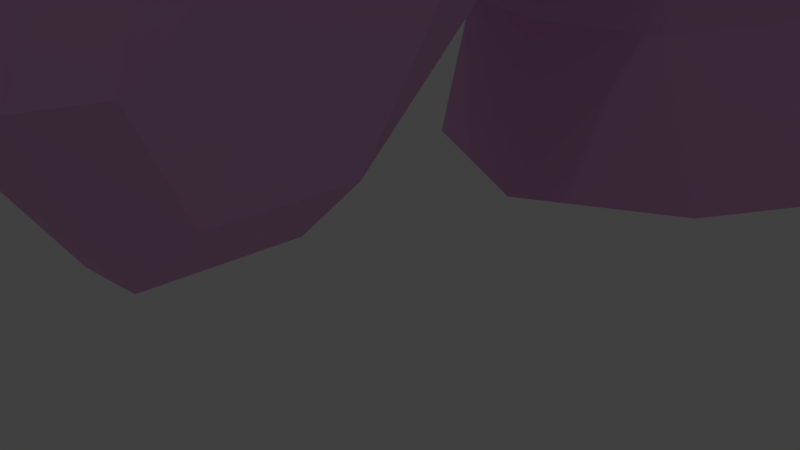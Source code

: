 # Source: unicorn.blend  (saved by Blender 2.79.0; exported with 4.5.12 LTS)
import bpy
from mathutils import Matrix  # noqa: F401  (used for matrix-valued properties, if any)

bpy.ops.wm.read_factory_settings(use_empty=True)
scene = bpy.context.scene
scene.name = 'Scene'

# ---- collections
col_collection_1 = bpy.data.collections.new('Collection 1'); scene.collection.children.link(col_collection_1)

# ---- materials (node trees are filled in below, after node groups)
mat_material = bpy.data.materials.new('Material')
mat_material.alpha_threshold = 0.0
mat_material.use_transparent_shadow = False
mat_material.diffuse_color = (0.8, 0.4355, 0.7428, 1.0)
mat_material.roughness = 0.0

# ---- material node trees
mat_material.use_nodes = True; mat_material.node_tree.nodes.clear()
_N = mat_material.node_tree.nodes; _L = mat_material.node_tree.links
n0 = _N.new('ShaderNodeOutputMaterial'); n0.name = 'Material Output'; n0.location = (300, 300)
n1 = _N.new('ShaderNodeBsdfDiffuse'); n1.name = 'Diffuse BSDF'; n1.location = (10, 300)
n1.inputs[0].default_value = (0.8, 0.4355, 0.7428, 1.0)
n1.inputs[1].default_value = 0.5
_L.new(n1.outputs[0], n0.inputs[0])
n0.is_active_output = True

# ---- world
world_world = bpy.data.worlds.new('World'); scene.world = world_world
world_world.color = (0.05088, 0.05088, 0.05088)
world_world.use_sun_shadow = False
world_world.sun_shadow_jitter_overblur = 0.0
world_world.cycles.sampling_method = 'MANUAL'

# ---- cameras
cam_camera = bpy.data.cameras.new('Camera')
cam_camera.clip_end = 100.0
cam_camera.lens = 35.0
cam_camera.sensor_width = 32.0
cam_camera.sensor_height = 18.0
cam_camera.ortho_scale = 7.314
cam_camera.dof.focus_distance = 0.0

# ---- lights
light_lamp_002 = bpy.data.lights.new('Lamp.002', 'POINT')
light_lamp_002.transmission_factor = 0.0
light_lamp_002.cutoff_distance = 30.0
light_lamp_002.energy = 100.0
light_lamp_002.shadow_buffer_clip_start = 1.001
light_lamp_002.shadow_soft_size = 0.1
light_lamp_002.shadow_maximum_resolution = 0.006
light_lamp_002.use_absolute_resolution = True
light_lamp_001 = bpy.data.lights.new('Lamp.001', 'POINT')
light_lamp_001.transmission_factor = 0.0
light_lamp_001.cutoff_distance = 30.0
light_lamp_001.energy = 100.0
light_lamp_001.shadow_buffer_clip_start = 1.001
light_lamp_001.shadow_soft_size = 0.1
light_lamp_001.shadow_maximum_resolution = 0.006
light_lamp_001.use_absolute_resolution = True
light_lamp = bpy.data.lights.new('Lamp', 'POINT')
light_lamp.transmission_factor = 0.0
light_lamp.cutoff_distance = 30.0
light_lamp.energy = 100.0
light_lamp.shadow_buffer_clip_start = 1.001
light_lamp.shadow_soft_size = 0.1
light_lamp.shadow_maximum_resolution = 0.006
light_lamp.use_absolute_resolution = True

# ---- meshes
me_plane = bpy.data.meshes.new('Plane')
me_plane.from_pydata([(0.2921, 0.004187, 0.8013), (2.175, 1.245, 1.247), (0.9812, 1.843, 0.9312), (2.207, 2.262, 1.055), (0.02833, 0.007192, 0.8707), (-0.02202, 1.227, 0.8279), (-0.7569, -0.07969, 1.034), (-0.8612, 0.6887, 0.8202), (-1.392, -0.6127, 0.6905), (-1.258, 0.2594, 0.8217), (0.9376, -1.17, 0.6193), (0.397, -1.34, 0.5963), (0.009004, -1.78, 0.4813), (-0.9678, -1.266, 0.7959), (1.476, -1.53, 0.6175), (1.472, -2.029, 0.5928), (1.106, -2.177, 0.5872), (1.75, -2.08, 0.3017), (1.151, -2.355, 0.3777), (-0.1911, -1.914, 0.2402), (-1.369, -1.412, 0.4162), (-0.9194, 1.086, 0.5353), (2.175, 0.2955, 0.6962), (0.6191, -0.09859, 0.5102), (-1.695, -0.5717, 0.5197), (1.023, -0.8921, 0.5104), (1.768, -1.515, 0.3122), (2.18, 3.045, 0.6448), (-1.421, 0.2698, 0.5102), (1.136, 2.581, 0.5517), (1.338, 0.9137, 1.018), (1.732, 2.807, 0.5869), (1.389, 0.1489, 0.5102), (-1.34, -0.7929, 0.6857), (-0.4492, -0.9251, 0.8606), (0.2079, -0.6321, 0.7359), (0.5408, -0.4338, 0.6716), (0.8985, -0.5013, 0.5102), (-1.677, -0.7532, 0.4659), (-1.709, -0.6909, 0.9591), (-2.136, -0.6902, 0.6557), (-1.622, -0.822, 0.8997), (-2.093, -0.8558, 0.5713), (-2.132, -0.8175, 1.082), (-2.386, -0.8807, 0.9614), (-2.09, -0.8862, 1.077), (-2.399, -0.9501, 0.8973), (0.2921, 0.004187, -0.8093), (2.175, 1.33, -1.29), (0.8903, 1.767, -0.9593), (2.206, 2.229, -1.163), (0.02833, 0.007192, -0.8787), (-0.02202, 1.227, -0.8359), (-0.7569, -0.07969, -1.042), (-0.8519, 0.6737, -0.8722), (-1.397, -0.5375, -0.7601), (-1.235, 0.2643, -0.8068), (0.9376, -1.17, -0.6309), (0.4112, -1.34, -0.6115), (0.009004, -1.78, -0.4893), (-0.9678, -1.266, -0.7747), (1.476, -1.53, -0.6254), (1.472, -2.029, -0.6008), (1.106, -2.177, -0.5952), (0.7744, -0.1745, -0.003978), (2.175, -0.1183, -0.006725), (0.7379, 3.612, 0.06753), (2.157, 4.084, -0.003978), (-0.6458, 1.903, 0.01873), (-1.578, 1.143, -0.0537), (-2.237, 0.7682, -0.1311), (1.063, -0.8335, -0.003978), (-0.08729, -2.019, 0.008693), (-1.54, -1.294, 0.008693), (1.821, -1.537, -0.003978), (1.782, -2.087, 0.008693), (1.253, -2.417, 0.008693), (1.75, -2.08, -0.3097), (1.151, -2.355, -0.3857), (-0.184, -1.914, -0.2332), (-1.324, -1.406, -0.4229), (-0.8895, 1.046, -0.5609), (2.175, 0.2786, -0.8138), (0.6731, -0.1426, -0.5182), (-1.698, -0.5611, -0.4966), (1.048, -0.9313, -0.5182), (1.768, -1.515, -0.3202), (2.182, 3.09, -0.6786), (-1.439, 0.2733, -0.5182), (1.244, 2.508, -0.5802), (1.307, 0.8927, -1.07), (1.389, -0.004945, -0.003978), (1.195, 3.117, -0.02643), (1.389, 0.1489, -0.5182), (-1.36, -0.7307, -0.7279), (-0.4421, -0.9251, -0.8685), (0.1937, -0.6321, -0.7804), (0.5334, -0.4338, -0.6952), (-2.004, -0.6788, 0.001604), (0.9587, -0.5111, -0.003978), (0.9236, -0.5453, -0.5182), (-1.656, -0.7342, -0.426), (-1.767, -0.6376, -0.9452), (-2.162, -0.6895, -0.6395), (-1.645, -0.7492, -0.9206), (-2.1, -0.8655, -0.5486), (-2.175, -0.7721, -1.108), (-2.443, -0.8691, -0.9342), (-2.138, -0.8529, -1.075), (-2.451, -0.9761, -0.8445), (-0.9196, 1.065, -0.3485), (2.175, 3.437, -0.09476), (1.13, 2.672, -0.1526), (-1.478, -1.318, -0.1542), (-0.02745, 1.793, -0.2272), (-1.712, -0.4521, -0.3287), (-1.455, 0.3923, -0.279), (1.609, 3.047, -0.1212), (-1.706, -0.7861, -0.2861), (-0.9542, 1.029, 0.229), (2.175, 3.432, 0.1709), (1.199, 2.723, 0.2054), (-1.479, -1.28, 0.1338), (-0.01382, 1.806, 0.1834), (-1.729, -0.4271, 0.2898), (-1.443, 0.4322, 0.2504), (1.688, 3.104, 0.1566), (-1.715, -0.7603, 0.3118), (-1.418, -1.451, 0.008693), (-1.793, -1.278, 0.008693), (-1.571, -0.9616, -0.3272), (-1.576, -0.9732, 0.3095), (-1.843, -1.076, 0.2305), (-1.905, -0.8546, 0.2358), (-1.831, -1.063, -0.2199), (-1.9, -0.8729, -0.1662), (-3.984, -1.801, 0.008693), (-0.7677, 2.449, -0.1281), (-1.811, 0.6144, -0.06113)], [], [(0, 5, 2), (4, 7, 5), (6, 9, 7), (38, 131, 127), (11, 34, 35), (11, 16, 12), (10, 15, 11), (10, 35, 36), (76, 77, 78), (119, 68, 123), (73, 129, 131), (32, 65, 91), (71, 100, 85), (121, 92, 126), (125, 69, 119), (26, 71, 74), (123, 66, 121), (37, 64, 99), (15, 26, 17), (125, 7, 28), (36, 23, 37), (123, 5, 21), (8, 28, 9), (24, 42, 38), (14, 25, 26), (101, 118, 130), (30, 22, 32), (123, 2, 5), (13, 19, 20), (12, 18, 19), (15, 18, 16), (0, 32, 23), (0, 2, 30), (120, 92, 67), (17, 74, 75), (29, 31, 3), (30, 3, 1), (23, 91, 64), (124, 98, 70), (0, 35, 4), (4, 34, 6), (6, 33, 8), (40, 46, 42), (8, 41, 39), (24, 39, 40), (38, 41, 33), (45, 44, 43), (40, 43, 44), (42, 45, 41), (39, 45, 43), (124, 8, 24), (47, 52, 51), (51, 54, 53), (53, 56, 55), (10, 37, 25), (95, 60, 59), (95, 58, 96), (58, 63, 62), (57, 62, 61), (17, 76, 18), (18, 72, 19), (68, 110, 114), (96, 57, 97), (73, 130, 129), (93, 65, 82), (37, 71, 25), (116, 70, 115), (92, 112, 117), (69, 116, 110), (86, 71, 85), (66, 114, 112), (100, 64, 83), (62, 86, 61), (97, 83, 47), (54, 88, 56), (3, 2, 29), (88, 55, 56), (105, 84, 101), (61, 85, 57), (57, 100, 97), (90, 82, 48), (60, 79, 59), (59, 78, 63), (78, 62, 63), (47, 93, 90), (47, 90, 49), (111, 92, 117), (77, 74, 86), (52, 114, 81), (90, 48, 50), (83, 91, 93), (115, 98, 118), (47, 96, 97), (51, 95, 96), (53, 94, 95), (109, 103, 105), (55, 104, 94), (84, 102, 55), (104, 101, 94), (107, 108, 106), (103, 106, 102), (108, 105, 104), (102, 108, 104), (84, 118, 101), (54, 116, 88), (87, 117, 50), (49, 50, 89), (130, 80, 60), (117, 89, 50), (24, 127, 124), (27, 126, 120), (29, 123, 121), (21, 125, 119), (31, 121, 126), (28, 124, 125), (13, 20, 131), (72, 78, 79), (113, 73, 128), (122, 128, 73), (128, 72, 79), (19, 72, 128), (34, 13, 33), (130, 113, 80), (122, 131, 20), (132, 131, 129), (132, 127, 131), (127, 133, 98), (113, 130, 73), (118, 134, 130), (98, 135, 118), (129, 136, 132), (132, 136, 133), (133, 136, 98), (98, 136, 135), (0, 4, 5), (4, 6, 7), (6, 8, 9), (11, 12, 34), (11, 15, 16), (10, 14, 15), (10, 11, 35), (76, 75, 77), (110, 68, 137), (32, 22, 65), (71, 99, 100), (125, 70, 138), (121, 66, 92), (138, 116, 69), (26, 25, 71), (123, 68, 66), (37, 23, 64), (15, 14, 26), (36, 0, 23), (7, 9, 28), (55, 115, 84), (24, 40, 42), (14, 10, 25), (30, 1, 22), (5, 7, 21), (13, 12, 19), (12, 16, 18), (15, 17, 18), (0, 30, 32), (120, 126, 92), (17, 26, 74), (23, 32, 91), (124, 127, 98), (0, 36, 35), (4, 35, 34), (6, 34, 33), (40, 44, 46), (8, 33, 41), (24, 8, 39), (38, 42, 41), (45, 46, 44), (40, 39, 43), (42, 46, 45), (39, 41, 45), (47, 49, 52), (53, 54, 56), (10, 36, 37), (95, 94, 60), (95, 59, 58), (58, 59, 63), (57, 58, 62), (17, 75, 76), (18, 76, 72), (69, 110, 137), (96, 58, 57), (93, 91, 65), (37, 99, 71), (116, 138, 70), (92, 66, 112), (69, 125, 138), (86, 74, 71), (66, 68, 114), (100, 99, 64), (62, 77, 86), (97, 100, 83), (105, 103, 84), (61, 86, 85), (57, 85, 100), (90, 93, 82), (60, 80, 79), (59, 79, 78), (78, 77, 62), (47, 83, 93), (111, 67, 92), (77, 75, 74), (83, 64, 91), (115, 70, 98), (47, 51, 96), (51, 53, 95), (53, 55, 94), (109, 107, 103), (55, 102, 104), (84, 103, 102), (104, 105, 101), (107, 109, 108), (103, 107, 106), (108, 109, 105), (102, 106, 108), (84, 115, 118), (87, 111, 117), (89, 112, 114), (81, 110, 116), (117, 112, 89), (88, 116, 115), (60, 94, 130), (94, 101, 130), (114, 110, 81), (24, 38, 127), (38, 33, 131), (33, 13, 131), (21, 119, 123), (72, 76, 78), (79, 80, 128), (80, 113, 128), (122, 20, 128), (20, 19, 128), (34, 12, 13), (122, 73, 131), (132, 133, 127), (134, 129, 130), (118, 135, 134), (134, 136, 129), (31, 27, 3), (125, 21, 7), (49, 89, 114), (29, 121, 31), (124, 28, 8), (3, 30, 2), (54, 81, 116), (49, 90, 50), (123, 29, 2), (55, 88, 115), (31, 126, 27), (52, 54, 51), (135, 136, 134), (69, 137, 119), (52, 81, 54), (125, 124, 70), (49, 114, 52), (119, 137, 68)])
_uv = me_plane.uv_layers.new(name='UVMap')
_uv.uv.foreach_set('vector', [0.3111, 0.5503, 0.3289, 0.4536, 0.4203, 0.4427, 0.2919, 0.5412, 0.2519, 0.4636, 0.3289, 0.4536, 0.2318, 0.5229, 0.2089, 0.4786, 0.2519, 0.4636, 0.03695, 0.05835, 0.04185, 0.0803, 0.02762, 0.06648, 0.2456, 0.6596, 0.2117, 0.5914, 0.2667, 0.6055, 0.7973, 0.8719, 0.871, 0.915, 0.7798, 0.915, 0.8326, 0.8453, 0.894, 0.8947, 0.7973, 0.8719, 0.8326, 0.8453, 0.7648, 0.8237, 0.785, 0.8007, 0.2741, 0.2142, 0.3174, 0.2449, 0.2656, 0.2451, 0.3405, 0.6889, 0.4088, 0.6604, 0.4342, 0.7051, 0.3453, 0.8854, 0.3405, 0.8662, 0.3773, 0.8729, 0.7629, 0.5816, 0.801, 0.6476, 0.7458, 0.6198, 0.4636, 0.8861, 0.4778, 0.9311, 0.4472, 0.9235, 0.5493, 0.7329, 0.5791, 0.7134, 0.594, 0.7516, 0.4841, 0.8478, 0.5399, 0.8227, 0.5369, 0.8767, 0.3586, 0.171, 0.4387, 0.166, 0.3638, 0.1955, 0.4342, 0.7051, 0.5801, 0.6604, 0.5493, 0.7329, 0.6658, 0.5677, 0.6991, 0.603, 0.6696, 0.6079, 0.5354, 0.561, 0.5636, 0.6036, 0.5219, 0.5896, 0.7304, 0.9388, 0.7786, 0.9845, 0.7236, 0.9617, 0.5852, 0.1919, 0.6048, 0.2141, 0.5667, 0.2168, 0.892, 0.9433, 0.8548, 0.9996, 0.7981, 0.9515, 0.6645, 0.9996, 0.7236, 0.9617, 0.733, 0.9875, 0.02083, 0.4597, 0.03832, 0.4937, 0.01206, 0.4716, 0.5727, 0.5719, 0.6342, 0.5724, 0.5636, 0.6036, 0.8345, 0.01605, 0.8305, 0.004465, 0.8476, 0.0003757, 0.6935, 0.271, 0.6392, 0.3362, 0.622, 0.2747, 0.7117, 0.6579, 0.7708, 0.7349, 0.6803, 0.7177, 0.1067, 0.08195, 0.158, 0.1558, 0.0699, 0.107, 0.177, 0.1373, 0.2646, 0.1855, 0.158, 0.1558, 0.2949, 0.1603, 0.2646, 0.1855, 0.2644, 0.1637, 0.6253, 0.1857, 0.622, 0.2747, 0.6048, 0.2141, 0.3111, 0.5503, 0.4203, 0.4427, 0.4162, 0.5204, 0.6339, 0.7739, 0.5791, 0.7134, 0.6796, 0.7479, 0.3164, 0.1836, 0.3638, 0.1955, 0.322, 0.2059, 0.8188, 0.6899, 0.8656, 0.7068, 0.8643, 0.7739, 0.4162, 0.5204, 0.5212, 0.4526, 0.4883, 0.5262, 0.7034, 0.561, 0.7458, 0.6198, 0.6991, 0.603, 0.4135, 0.8482, 0.3865, 0.8234, 0.4903, 0.7746, 0.3017, 0.5694, 0.2667, 0.6055, 0.2852, 0.5561, 0.2852, 0.5561, 0.2117, 0.5914, 0.2318, 0.5229, 0.2318, 0.5229, 0.1581, 0.5441, 0.1623, 0.5301, 0.04918, 0.4836, 0.06906, 0.5117, 0.03832, 0.4937, 0.1623, 0.5301, 0.1332, 0.5321, 0.1312, 0.5191, 0.1241, 0.4594, 0.1281, 0.4947, 0.0914, 0.4769, 0.03695, 0.05835, 0.0554, 0.02919, 0.06817, 0.05378, 0.09668, 0.5175, 0.07446, 0.5066, 0.09646, 0.5112, 0.0914, 0.4769, 0.09646, 0.5112, 0.07446, 0.5066, 0.01107, 0.03577, 0.02858, 0.0003757, 0.0554, 0.02919, 0.1312, 0.5191, 0.09668, 0.5175, 0.09646, 0.5112, 0.6621, 0.9564, 0.6645, 0.9996, 0.6521, 0.9753, 0.5817, 0.086, 0.6272, 0.1732, 0.566, 0.1003, 0.566, 0.1003, 0.5504, 0.1849, 0.5144, 0.1362, 0.5144, 0.1362, 0.5064, 0.1849, 0.4514, 0.1526, 0.52, 0.1921, 0.5667, 0.2168, 0.5353, 0.2108, 0.06981, 0.8281, 0.04854, 0.7836, 0.1373, 0.7836, 0.4761, 0.07572, 0.4897, 0.0003757, 0.5239, 0.04865, 0.1464, 0.8301, 0.2265, 0.8028, 0.2448, 0.8275, 0.5844, 0.4907, 0.5219, 0.4427, 0.5606, 0.4462, 0.3164, 0.1836, 0.2741, 0.2142, 0.2646, 0.1855, 0.2646, 0.1855, 0.1661, 0.2159, 0.1554, 0.1975, 0.4987, 0.3841, 0.4412, 0.337, 0.5312, 0.3428, 0.1023, 0.8696, 0.1744, 0.8629, 0.1182, 0.8966, 0.03609, 0.675, 0.0712, 0.6862, 0.03212, 0.6943, 0.5737, 0.9387, 0.6285, 0.8861, 0.6376, 0.9556, 0.6658, 0.5677, 0.6435, 0.6117, 0.6342, 0.5724, 0.173, 0.7146, 0.1791, 0.7828, 0.1043, 0.7097, 0.6706, 0.3667, 0.6445, 0.3413, 0.6919, 0.3409, 0.2311, 0.7357, 0.173, 0.7146, 0.2301, 0.6792, 0.3833, 0.8865, 0.4636, 0.8861, 0.4472, 0.9235, 0.6664, 0.4195, 0.5312, 0.3428, 0.6445, 0.3413, 0.4778, 0.9311, 0.5181, 0.9002, 0.5135, 0.9408, 0.3513, 0.9263, 0.3833, 0.8865, 0.3895, 0.9188, 0.6353, 0.5321, 0.6618, 0.5212, 0.6637, 0.5602, 0.1261, 0.9382, 0.0681, 0.9597, 0.08218, 0.936, 0.8643, 0.7739, 0.7708, 0.7349, 0.8188, 0.6899, 0.0681, 0.9597, 0.01792, 0.9168, 0.07924, 0.9345, 0.863, 0.04019, 0.8255, 0.02793, 0.8345, 0.01605, 0.5606, 0.4462, 0.6053, 0.4831, 0.5844, 0.4907, 0.5844, 0.4907, 0.6333, 0.4977, 0.6353, 0.5321, 0.7656, 0.5278, 0.7608, 0.4427, 0.8351, 0.4933, 0.1115, 0.3535, 0.1604, 0.2782, 0.18, 0.2969, 0.18, 0.2969, 0.2656, 0.2451, 0.2662, 0.2669, 0.2656, 0.2451, 0.2969, 0.2691, 0.2662, 0.2669, 0.6637, 0.5602, 0.7085, 0.4832, 0.7656, 0.5278, 0.5817, 0.086, 0.6886, 0.08361, 0.7087, 0.1568, 0.7454, 0.337, 0.6706, 0.3667, 0.6919, 0.3409, 0.3174, 0.2449, 0.3641, 0.2306, 0.3602, 0.2554, 0.2038, 0.9367, 0.2311, 0.9954, 0.1413, 0.9729, 0.6886, 0.08361, 0.7633, 0.06224, 0.8103, 0.1151, 0.5135, 0.9408, 0.5677, 0.8973, 0.5737, 0.9387, 0.1043, 0.7097, 0.07499, 0.7348, 0.07929, 0.7018, 0.08324, 0.9161, 0.1023, 0.8696, 0.1182, 0.8966, 0.5563, 0.08934, 0.4761, 0.07572, 0.5239, 0.04865, 0.5144, 0.1362, 0.4412, 0.1409, 0.4761, 0.07572, 0.8873, 0.06775, 0.8546, 0.05401, 0.863, 0.04019, 0.9295, 0.1568, 0.9223, 0.1294, 0.942, 0.1476, 0.8324, 0.1294, 0.8682, 0.131, 0.8474, 0.1568, 0.06126, 0.4131, 0.04304, 0.3791, 0.07424, 0.3897, 0.8809, 0.07656, 0.8952, 0.09859, 0.8884, 0.1015, 0.8519, 0.09544, 0.8884, 0.1015, 0.8682, 0.131, 0.03197, 0.4419, 0.01537, 0.4042, 0.06126, 0.4131, 0.9093, 0.1305, 0.8952, 0.09859, 0.9223, 0.1294, 0.8255, 0.02793, 0.8305, 0.004465, 0.8345, 0.01605, 0.1261, 0.9382, 0.07086, 0.9803, 0.0681, 0.9597, 0.9539, 0.2495, 0.9157, 0.2987, 0.9108, 0.1857, 0.8074, 0.2224, 0.9108, 0.1857, 0.8648, 0.2633, 0.04861, 0.3595, 0.07755, 0.3314, 0.1115, 0.3535, 0.9157, 0.2987, 0.8648, 0.2633, 0.9108, 0.1857, 0.02083, 0.4597, 0.0003757, 0.4676, 0.007983, 0.4427, 0.9072, 0.7037, 0.8783, 0.6579, 0.924, 0.6591, 0.8188, 0.6899, 0.7117, 0.6579, 0.83, 0.6626, 0.7981, 0.9515, 0.7392, 0.9158, 0.7983, 0.9271, 0.8679, 0.6975, 0.83, 0.6626, 0.8783, 0.6579, 0.7236, 0.9617, 0.6621, 0.9564, 0.7304, 0.9388, 0.1067, 0.08195, 0.0699, 0.107, 0.04185, 0.0803, 0.1661, 0.2159, 0.2656, 0.2451, 0.1565, 0.2355, 0.04665, 0.6662, 0.03609, 0.675, 0.03061, 0.6604, 0.02532, 0.6768, 0.03061, 0.6604, 0.03609, 0.675, 0.05361, 0.2176, 0.1661, 0.2159, 0.1565, 0.2355, 0.1554, 0.1975, 0.1661, 0.2159, 0.05361, 0.2176, 0.7224, 0.8577, 0.6925, 0.896, 0.6521, 0.8706, 0.04861, 0.3595, 0.05271, 0.328, 0.07755, 0.3314, 0.02532, 0.6768, 0.01857, 0.7045, 0.0003757, 0.6703, 0.3618, 0.8558, 0.3773, 0.8729, 0.3405, 0.8662, 0.3618, 0.8558, 0.389, 0.8569, 0.3773, 0.8729, 0.389, 0.8569, 0.3761, 0.8451, 0.3865, 0.8234, 0.04665, 0.6662, 0.0712, 0.6862, 0.03609, 0.675, 0.07929, 0.7018, 0.05513, 0.7031, 0.0712, 0.6862, 0.07499, 0.7348, 0.06589, 0.7153, 0.07929, 0.7018, 0.9407, 0.3659, 0.7771, 0.3025, 0.9492, 0.3438, 0.9492, 0.3438, 0.7771, 0.3025, 0.9543, 0.3266, 0.9543, 0.3266, 0.7771, 0.3025, 0.9544, 0.3025, 0.9103, 0.4195, 0.7771, 0.3025, 0.9242, 0.4031, 0.3111, 0.5503, 0.2919, 0.5412, 0.3289, 0.4536, 0.2919, 0.5412, 0.2318, 0.5229, 0.2519, 0.4636, 0.2318, 0.5229, 0.1623, 0.5301, 0.2089, 0.4786, 0.7973, 0.8719, 0.7798, 0.915, 0.7224, 0.8577, 0.7973, 0.8719, 0.894, 0.8947, 0.871, 0.915, 0.52, 0.1921, 0.4739, 0.2126, 0.4412, 0.1916, 0.8326, 0.8453, 0.7973, 0.8719, 0.7648, 0.8237, 0.2741, 0.2142, 0.3223, 0.2204, 0.3174, 0.2449, 0.2301, 0.6792, 0.3021, 0.6604, 0.3397, 0.6851, 0.7629, 0.5816, 0.8264, 0.5893, 0.801, 0.6476, 0.4636, 0.8861, 0.4892, 0.8925, 0.4778, 0.9311, 0.4841, 0.8478, 0.4903, 0.7746, 0.4968, 0.8097, 0.5493, 0.7329, 0.5801, 0.6604, 0.5791, 0.7134, 0.1878, 0.7483, 0.173, 0.7146, 0.2311, 0.7357, 0.5636, 0.6036, 0.6342, 0.5724, 0.6435, 0.6117, 0.4342, 0.7051, 0.4088, 0.6604, 0.5801, 0.6604, 0.6658, 0.5677, 0.7034, 0.561, 0.6991, 0.603, 0.5354, 0.561, 0.5727, 0.5719, 0.5636, 0.6036, 0.5852, 0.1919, 0.6253, 0.1857, 0.6048, 0.2141, 0.7786, 0.9845, 0.7332, 0.9874, 0.7236, 0.9617, 0.01792, 0.9168, 0.005989, 0.9573, 0.0003757, 0.9427, 0.02083, 0.4597, 0.04918, 0.4836, 0.03832, 0.4937, 0.4739, 0.2126, 0.52, 0.1921, 0.5353, 0.2108, 0.6935, 0.271, 0.7248, 0.3362, 0.6392, 0.3362, 0.8548, 0.9996, 0.7786, 0.9845, 0.7981, 0.9515, 0.1067, 0.08195, 0.177, 0.1373, 0.158, 0.1558, 0.177, 0.1373, 0.2644, 0.1637, 0.2646, 0.1855, 0.2949, 0.1603, 0.3164, 0.1836, 0.2646, 0.1855, 0.6253, 0.1857, 0.6935, 0.271, 0.622, 0.2747, 0.6339, 0.7739, 0.594, 0.7516, 0.5791, 0.7134, 0.3164, 0.1836, 0.3586, 0.171, 0.3638, 0.1955, 0.7034, 0.561, 0.7629, 0.5816, 0.7458, 0.6198, 0.4135, 0.8482, 0.389, 0.8569, 0.3865, 0.8234, 0.754, 0.7746, 0.785, 0.8007, 0.7648, 0.8237, 0.2852, 0.5561, 0.2667, 0.6055, 0.2117, 0.5914, 0.2318, 0.5229, 0.2117, 0.5914, 0.1581, 0.5441, 0.04918, 0.4836, 0.07446, 0.5066, 0.06906, 0.5117, 0.1623, 0.5301, 0.1581, 0.5441, 0.1332, 0.5321, 0.1241, 0.4594, 0.1495, 0.4696, 0.1281, 0.4947, 0.03695, 0.05835, 0.01107, 0.03577, 0.0554, 0.02919, 0.09668, 0.5175, 0.06906, 0.5117, 0.07446, 0.5066, 0.0914, 0.4769, 0.1281, 0.4947, 0.09646, 0.5112, 0.01107, 0.03577, 0.0003757, 0.00179, 0.02858, 0.0003757, 0.1312, 0.5191, 0.1332, 0.5321, 0.09668, 0.5175, 0.5817, 0.086, 0.7087, 0.1568, 0.6272, 0.1732, 0.5144, 0.1362, 0.5504, 0.1849, 0.5064, 0.1849, 0.52, 0.1921, 0.5852, 0.1919, 0.5667, 0.2168, 0.06981, 0.8281, 0.0003757, 0.8028, 0.04854, 0.7836, 0.06981, 0.8281, 0.1373, 0.7836, 0.1464, 0.8301, 0.1464, 0.8301, 0.1373, 0.7836, 0.2265, 0.8028, 0.1744, 0.8629, 0.1464, 0.8301, 0.2448, 0.8275, 0.3164, 0.1836, 0.322, 0.2059, 0.2741, 0.2142, 0.2646, 0.1855, 0.2741, 0.2142, 0.1661, 0.2159, 0.2311, 0.7357, 0.2301, 0.6792, 0.3397, 0.6851, 0.1023, 0.8696, 0.1464, 0.8301, 0.1744, 0.8629, 0.5737, 0.9387, 0.5677, 0.8973, 0.6285, 0.8861, 0.6658, 0.5677, 0.6696, 0.6079, 0.6435, 0.6117, 0.173, 0.7146, 0.1878, 0.7483, 0.1791, 0.7828, 0.6706, 0.3667, 0.6664, 0.4195, 0.6445, 0.3413, 0.5399, 0.8227, 0.4841, 0.8478, 0.4968, 0.8097, 0.3602, 0.2554, 0.3641, 0.2306, 0.4404, 0.2564, 0.6664, 0.4195, 0.4987, 0.3841, 0.5312, 0.3428, 0.4778, 0.9311, 0.4892, 0.8925, 0.5181, 0.9002, 0.3513, 0.9263, 0.3405, 0.8965, 0.3833, 0.8865, 0.6353, 0.5321, 0.6333, 0.4977, 0.6618, 0.5212, 0.863, 0.04019, 0.8546, 0.05401, 0.8255, 0.02793, 0.3895, 0.9188, 0.3833, 0.8865, 0.4472, 0.9235, 0.5844, 0.4907, 0.6053, 0.4831, 0.6333, 0.4977, 0.7656, 0.5278, 0.7085, 0.4832, 0.7608, 0.4427, 0.1115, 0.3535, 0.07755, 0.3314, 0.1604, 0.2782, 0.18, 0.2969, 0.1604, 0.2782, 0.2656, 0.2451, 0.2656, 0.2451, 0.3174, 0.2449, 0.2969, 0.2691, 0.6637, 0.5602, 0.6618, 0.5212, 0.7085, 0.4832, 0.7454, 0.337, 0.7763, 0.3774, 0.6706, 0.3667, 0.3174, 0.2449, 0.3223, 0.2204, 0.3641, 0.2306, 0.5135, 0.9408, 0.5181, 0.9002, 0.5677, 0.8973, 0.1043, 0.7097, 0.1791, 0.7828, 0.07499, 0.7348, 0.5684, 0.0719, 0.5563, 0.08934, 0.5239, 0.04865, 0.5563, 0.08934, 0.5144, 0.1362, 0.4761, 0.07572, 0.5144, 0.1362, 0.4514, 0.1526, 0.4412, 0.1409, 0.8873, 0.06775, 0.8809, 0.07656, 0.8546, 0.05401, 0.9295, 0.1568, 0.9093, 0.1305, 0.9223, 0.1294, 0.8324, 0.1294, 0.8519, 0.09544, 0.8682, 0.131, 0.06126, 0.4131, 0.01537, 0.4042, 0.04304, 0.3791, 0.8809, 0.07656, 0.8873, 0.06775, 0.8952, 0.09859, 0.8519, 0.09544, 0.8809, 0.07656, 0.8884, 0.1015, 0.03197, 0.4419, 0.0003757, 0.4379, 0.01537, 0.4042, 0.9093, 0.1305, 0.8884, 0.1015, 0.8952, 0.09859, 0.8255, 0.02793, 0.811, 0.02199, 0.8305, 0.004465, 0.9539, 0.2495, 0.9693, 0.3001, 0.9157, 0.2987, 0.8648, 0.2633, 0.8657, 0.3001, 0.7524, 0.2956, 0.1413, 0.9729, 0.1411, 0.9897, 0.07414, 0.9954, 0.9157, 0.2987, 0.8683, 0.2999, 0.8648, 0.2633, 0.0681, 0.9597, 0.07086, 0.9803, 0.005989, 0.9573, 0.1115, 0.3535, 0.07424, 0.3897, 0.04861, 0.3595, 0.07424, 0.3897, 0.04304, 0.3791, 0.04861, 0.3595, 0.2311, 0.9954, 0.1411, 0.9897, 0.1413, 0.9729, 0.02083, 0.4597, 0.01206, 0.4716, 0.0003757, 0.4676, 0.03695, 0.05835, 0.06817, 0.05378, 0.04185, 0.0803, 0.06817, 0.05378, 0.1067, 0.08195, 0.04185, 0.0803, 0.7981, 0.9515, 0.7983, 0.9271, 0.892, 0.9433, 0.1661, 0.2159, 0.2741, 0.2142, 0.2656, 0.2451, 0.1565, 0.2355, 0.05943, 0.2518, 0.05361, 0.2176, 0.05943, 0.2518, 0.04416, 0.2319, 0.05361, 0.2176, 0.04045, 0.2065, 0.05543, 0.1855, 0.05361, 0.2176, 0.05543, 0.1855, 0.1554, 0.1975, 0.05361, 0.2176, 0.7224, 0.8577, 0.7798, 0.915, 0.6925, 0.896, 0.02532, 0.6768, 0.03609, 0.675, 0.01857, 0.7045, 0.3618, 0.8558, 0.3761, 0.8451, 0.389, 0.8569, 0.05513, 0.7031, 0.03212, 0.6943, 0.0712, 0.6862, 0.07929, 0.7018, 0.06589, 0.7153, 0.05513, 0.7031, 0.9328, 0.3892, 0.7771, 0.3025, 0.9407, 0.3659, 0.8656, 0.7068, 0.9039, 0.7175, 0.8643, 0.7739, 0.7304, 0.9388, 0.7981, 0.9515, 0.7786, 0.9845, 0.8074, 0.2224, 0.8648, 0.2633, 0.7524, 0.2956, 0.8188, 0.6899, 0.83, 0.6626, 0.8679, 0.6975, 0.6621, 0.9564, 0.7236, 0.9617, 0.6645, 0.9996, 0.5212, 0.4526, 0.4162, 0.5204, 0.4203, 0.4427, 0.1261, 0.9382, 0.1413, 0.9729, 0.07086, 0.9803, 0.7087, 0.1568, 0.6886, 0.08361, 0.8103, 0.1151, 0.7117, 0.6579, 0.8188, 0.6899, 0.7708, 0.7349, 0.01792, 0.9168, 0.0681, 0.9597, 0.005989, 0.9573, 0.8679, 0.6975, 0.8783, 0.6579, 0.9072, 0.7037, 0.6272, 0.1732, 0.5504, 0.1849, 0.566, 0.1003, 0.9242, 0.4031, 0.7771, 0.3025, 0.9328, 0.3892, 0.5399, 0.8227, 0.6514, 0.8668, 0.5369, 0.8767, 0.2038, 0.9367, 0.1413, 0.9729, 0.1261, 0.9382, 0.4841, 0.8478, 0.4135, 0.8482, 0.4903, 0.7746, 0.8074, 0.2224, 0.7524, 0.2956, 0.7255, 0.2367, 0.5369, 0.8767, 0.6514, 0.8668, 0.6103, 0.8854])
me_plane.materials.append(mat_material)
me_plane.use_remesh_preserve_volume = False
me_plane.use_remesh_preserve_attributes = False
me_plane.use_mirror_vertex_groups = False
me_plane.update()

# ---- objects
ob_lamp_002 = bpy.data.objects.new('Lamp.002', light_lamp_002)
ob_lamp_001 = bpy.data.objects.new('Lamp.001', light_lamp_001)
ob_plane = bpy.data.objects.new('Plane', me_plane)
ob_lamp = bpy.data.objects.new('Lamp', light_lamp)
ob_camera = bpy.data.objects.new('Camera', cam_camera)

# ---- transforms, parenting, visibility, modifiers, constraints
ob_lamp_002.location = (-4.94, 7.859, 16.96)
ob_lamp_002.rotation_euler = (0.1872, -0.114, 1.973)
ob_lamp_002.lock_rotations_4d = False
ob_lamp_002.empty_display_type = 'ARROWS'
ob_lamp_002.color = (0.0, 0.0, 0.0, 0.0)
ob_lamp_002.lineart.crease_threshold = 0.0
ob_lamp_001.location = (-4.439, -3.56, 17.55)
ob_lamp_001.rotation_euler = (0.1872, -0.114, 1.973)
ob_lamp_001.lock_rotations_4d = False
ob_lamp_001.empty_display_type = 'ARROWS'
ob_lamp_001.color = (0.0, 0.0, 0.0, 0.0)
ob_lamp_001.lineart.crease_threshold = 0.0
ob_plane.location = (0.01325, 3.135, 7.019)
ob_plane.rotation_euler = (-0.0, 1.571, 0.0)
ob_plane.scale = (3.254, 3.254, 3.254)
ob_plane.lineart.crease_threshold = 0.0
ob_lamp.location = (5.203, -2.883, 15.44)
ob_lamp.rotation_euler = (0.1872, -0.114, 1.973)
ob_lamp.lock_rotations_4d = False
ob_lamp.empty_display_type = 'ARROWS'
ob_lamp.color = (0.0, 0.0, 0.0, 0.0)
ob_lamp.lineart.crease_threshold = 0.0
ob_camera.location = (7.481, -6.508, 5.344)
ob_camera.rotation_euler = (1.109, 0.0, 0.8149)
ob_camera.lock_rotations_4d = False
ob_camera.empty_display_type = 'ARROWS'
ob_camera.color = (0.0, 0.0, 0.0, 0.0)
ob_camera.display_type = 'WIRE'
ob_camera.lineart.crease_threshold = 0.0

# ---- collection membership
col_collection_1.objects.link(ob_lamp_002)
col_collection_1.objects.link(ob_lamp_001)
col_collection_1.objects.link(ob_plane)
col_collection_1.objects.link(ob_lamp)
col_collection_1.objects.link(ob_camera)

# ---- scene / render settings (as saved in the file)
scene.camera = ob_camera
scene.frame_start = 1; scene.frame_end = 250; scene.frame_set(1)
scene.render.engine = 'CYCLES'
scene.render.resolution_percentage = 50
scene.render.dither_intensity = 0.0
scene.cycles.use_denoising = False
scene.cycles.samples = 128
scene.cycles.sampling_pattern = 'TABULATED_SOBOL'
scene.cycles.use_adaptive_sampling = False
scene.cycles.use_light_tree = False
scene.cycles.blur_glossy = 0.0
scene.cycles.sample_clamp_indirect = 0.0
scene.view_settings.view_transform = 'Standard'
bpy.context.view_layer.update()
